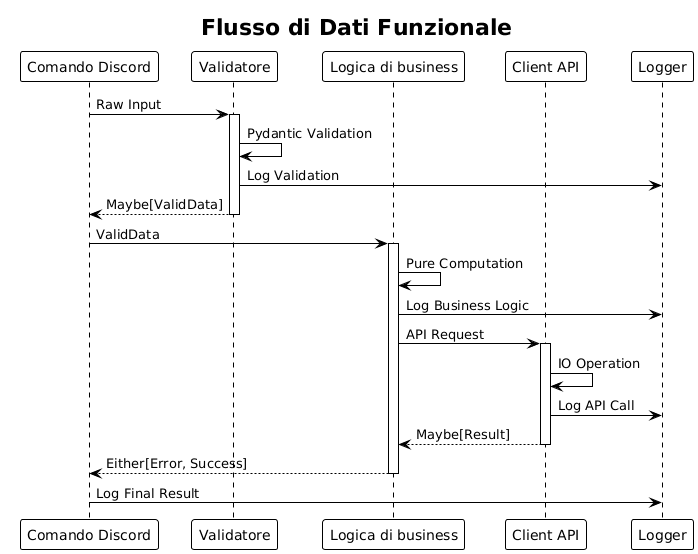

The diagram above was rendered by PlantUML. Its source (embedded in the PNG):
@startuml







<style>
  root {
    BackgroundColor white
    FontColor black
    FontName Verdana
    HyperLinkColor blue
    LineColor black
    LineThickness 1
    Margin 5
  }
  document {
    caption {
      LineThickness 0
    }
    footer {
      LineThickness 0
    }
    header {
      LineThickness 0
    }
    title {
      FontSize 22
      LineThickness 0
    }
  }
  node {
    MaximumWidth 300
  }
</style>

skinparam ArrowLollipopColor black
skinparam BackgroundColor white
skinparam DefaultFontName Verdana
skinparam DefaultMonospacedFontName Courier
skinparam LifelineStrategy nosolid
skinparam ParticipantPadding 10
skinparam SequenceLifeLineBorderColor black
skinparam Shadowing false
skinparam UseBetaStyle true

skinparam Activity {
  BackgroundColor white
  BarColor black
  BorderColor black
  FontColor black
  FontName Verdana
}
skinparam Boundary {
  FontColor black
}
skinparam Box {
  Padding 5
}
skinparam CircledCharacter {
  FontColor black
  FontName Courier
  Radius 9
}
skinparam Class {
  BackgroundColor white
  BorderColor black
  FontColor black
  FontName Verdana
}
skinparam ClassAttribute {
  FontColor black
  FontName Verdana
}
skinparam ClassStereotype {
  FontColor black
  FontName Verdana
}
skinparam Footer {
  FontColor black
  FontName Verdana
}
skinparam Header {
  FontColor black
  FontName Verdana
}
skinparam Hyperlink {
  Color blue
}
skinparam IconPackage {
  Color black
  BackgroundColor white
}
skinparam IconPrivate {
  Color black
  BackgroundColor white
}
skinparam IconProtected {
  Color black
  BackgroundColor white
}
skinparam IconPublic {
  Color black
  BackgroundColor white
}
skinparam Note {
  FontColor black
  FontName Verdana
}
skinparam Object {
  BorderColor black
}
skinparam Package {
  BorderColor black
  FontColor black
  FontName Verdana
}
skinparam State {
  BackgroundColor white
  BorderColor black
}
skinparam StereotypeA {
  BackgroundColor white
  BorderColor black
}
skinparam StereotypeC {
  BackgroundColor white
  BorderColor black
}
skinparam StereotypeE {
  BackgroundColor white
  BorderColor black
}
skinparam StereotypeI {
  BackgroundColor white
  BorderColor black
}
skinparam StereotypeN {
  BackgroundColor white
  BorderColor black
}
skinparam UseCaseStereoType {
  FontColor black
  FontName Verdana
}

title Flusso di Dati Funzionale
participant "Comando Discord" as DC
participant "Validatore" as V
participant "Logica di business" as BL
participant "Client API" as AC
participant "Logger" as L

DC -> V: Raw Input
activate V
V -> V: Pydantic Validation
V -> L: Log Validation
V --> DC: Maybe[ValidData]
deactivate V

DC -> BL: ValidData
activate BL
BL -> BL: Pure Computation
BL -> L: Log Business Logic
BL -> AC: API Request
activate AC
AC -> AC: IO Operation
AC -> L: Log API Call
AC --> BL: Maybe[Result]
deactivate AC
BL --> DC: Either[Error, Success]
deactivate BL

DC -> L: Log Final Result

@enduml